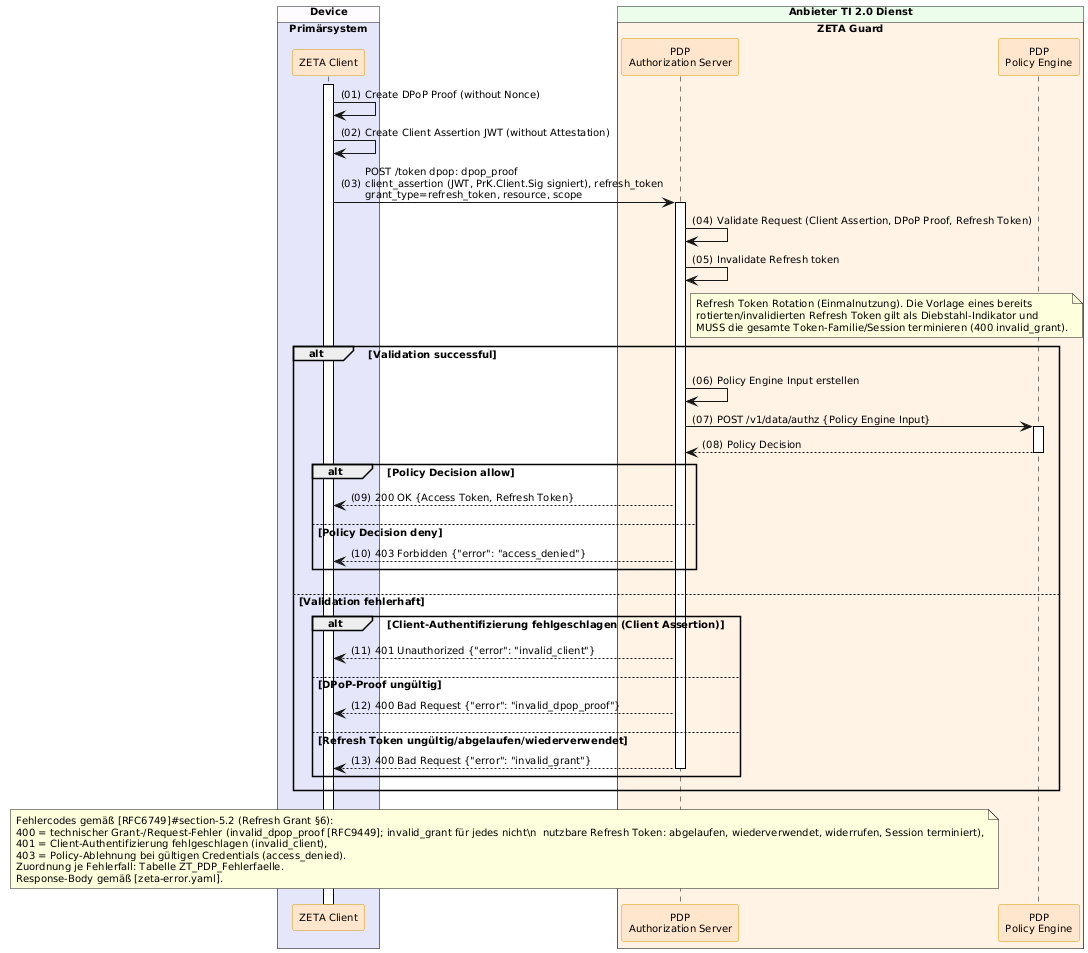

The diagram above was rendered by PlantUML. Its source (embedded in the PNG):
@startuml "Abb-ZETA-Token-Request-mit-Refresh-Token"
!include ../puml-layout.txt


' title Token Request with Refresh Token

!pragma teoz true

box "Device" DEVICE_COLOR
  box "Primärsystem" PRIMAERSYSTEM_COLOR
    participant Client as "ZETA Client" <<zeta>>
  end box
end box

box "Anbieter TI 2.0 Dienst" PROVIDER_COLOR
  box "ZETA Guard" ZETA_GUARD_COLOR
    participant AuthS as "PDP\nAuthorization Server" <<zeta>>
    participant OPA as "PDP\nPolicy Engine" <<zeta>>
  end box
end box

Client++

Client -> Client : Create DPoP Proof (without Nonce)
Client -> Client : Create Client Assertion JWT (without Attestation)
Client -> AuthS++: POST /token dpop: dpop_proof\nclient_assertion (JWT, PrK.Client.Sig signiert), refresh_token\ngrant_type=refresh_token, resource, scope
AuthS -> AuthS : Validate Request (Client Assertion, DPoP Proof, Refresh Token)
AuthS -> AuthS: Invalidate Refresh token
note right of AuthS
  Refresh Token Rotation (Einmalnutzung). Die Vorlage eines bereits
  rotierten/invalidierten Refresh Token gilt als Diebstahl-Indikator und
  MUSS die gesamte Token-Familie/Session terminieren (400 invalid_grant).
end note
alt Validation successful
  AuthS -> AuthS: Policy Engine Input erstellen
  AuthS -> OPA++: POST /v1/data/authz {Policy Engine Input}
  OPA --> AuthS--: Policy Decision
  alt Policy Decision allow
    AuthS --> Client: 200 OK {Access Token, Refresh Token}
  else Policy Decision deny
    AuthS --> Client: 403 Forbidden {"error": "access_denied"}
  end alt
else Validation fehlerhaft
  alt Client-Authentifizierung fehlgeschlagen (Client Assertion)
    AuthS --> Client: 401 Unauthorized {"error": "invalid_client"}
  else DPoP-Proof ungültig
    AuthS --> Client: 400 Bad Request {"error": "invalid_dpop_proof"}
  else Refresh Token ungültig/abgelaufen/wiederverwendet
    AuthS --> Client--: 400 Bad Request {"error": "invalid_grant"}
  end
end alt

note over AuthS, Client
  Fehlercodes gemäß [RFC6749]#section-5.2 (Refresh Grant §6):
  400 = technischer Grant-/Request-Fehler (invalid_dpop_proof [RFC9449]; invalid_grant für jedes nicht\n  nutzbare Refresh Token: abgelaufen, wiederverwendet, widerrufen, Session terminiert),
  401 = Client-Authentifizierung fehlgeschlagen (invalid_client),
  403 = Policy-Ablehnung bei gültigen Credentials (access_denied).
  Zuordnung je Fehlerfall: Tabelle ZT_PDP_Fehlerfaelle.
  Response-Body gemäß [zeta-error.yaml].
end note

@enduml